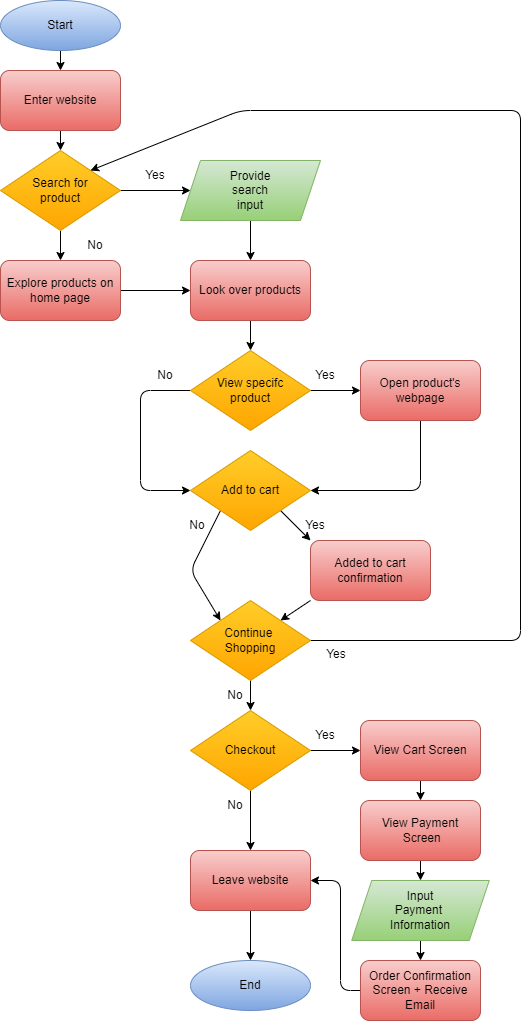

The diagram above was exported from draw.io. Its source (the exported page's mxGraphModel, read from the mxfile embedded in the PNG):
<mxGraphModel dx="1082" dy="1036" grid="1" gridSize="10" guides="1" tooltips="1" connect="1" arrows="1" fold="1" page="1" pageScale="1" pageWidth="850" pageHeight="1100" math="0" shadow="0">
  <root>
    <mxCell id="0" />
    <mxCell id="1" parent="0" />
    <mxCell id="42" style="edgeStyle=none;html=1;exitX=0.5;exitY=1;exitDx=0;exitDy=0;entryX=0.5;entryY=0;entryDx=0;entryDy=0;" edge="1" parent="1" source="2" target="40">
      <mxGeometry relative="1" as="geometry" />
    </mxCell>
    <mxCell id="2" value="Enter website" style="rounded=1;whiteSpace=wrap;html=1;fillColor=#f8cecc;gradientColor=#ea6b66;strokeColor=#b85450;" vertex="1" parent="1">
      <mxGeometry x="40" y="80" width="120" height="60" as="geometry" />
    </mxCell>
    <mxCell id="46" style="edgeStyle=none;html=1;exitX=0.5;exitY=1;exitDx=0;exitDy=0;entryX=0.5;entryY=0;entryDx=0;entryDy=0;" edge="1" parent="1" source="81" target="10">
      <mxGeometry relative="1" as="geometry">
        <mxPoint x="290" y="230" as="sourcePoint" />
      </mxGeometry>
    </mxCell>
    <mxCell id="48" style="edgeStyle=none;html=1;exitX=0.5;exitY=1;exitDx=0;exitDy=0;entryX=0.5;entryY=0;entryDx=0;entryDy=0;" edge="1" parent="1" source="10" target="49">
      <mxGeometry relative="1" as="geometry">
        <mxPoint x="290" y="390" as="targetPoint" />
      </mxGeometry>
    </mxCell>
    <mxCell id="10" value="Look over products" style="rounded=1;whiteSpace=wrap;html=1;fillColor=#f8cecc;gradientColor=#ea6b66;strokeColor=#b85450;" vertex="1" parent="1">
      <mxGeometry x="230" y="270" width="120" height="60" as="geometry" />
    </mxCell>
    <mxCell id="47" style="edgeStyle=none;html=1;exitX=1;exitY=0.5;exitDx=0;exitDy=0;entryX=0;entryY=0.5;entryDx=0;entryDy=0;" edge="1" parent="1" source="11" target="10">
      <mxGeometry relative="1" as="geometry" />
    </mxCell>
    <mxCell id="11" value="Explore products on home page" style="rounded=1;whiteSpace=wrap;html=1;fillColor=#f8cecc;gradientColor=#ea6b66;strokeColor=#b85450;" vertex="1" parent="1">
      <mxGeometry x="40" y="270" width="120" height="60" as="geometry" />
    </mxCell>
    <mxCell id="21" style="edgeStyle=none;html=1;exitX=0.5;exitY=1;exitDx=0;exitDy=0;entryX=0.5;entryY=0;entryDx=0;entryDy=0;" edge="1" parent="1" source="52" target="2">
      <mxGeometry relative="1" as="geometry">
        <mxPoint x="100" y="60" as="sourcePoint" />
      </mxGeometry>
    </mxCell>
    <mxCell id="65" style="edgeStyle=none;html=1;exitX=0;exitY=1;exitDx=0;exitDy=0;entryX=1;entryY=0;entryDx=0;entryDy=0;" edge="1" parent="1" source="16" target="64">
      <mxGeometry relative="1" as="geometry" />
    </mxCell>
    <mxCell id="16" value="Added to cart confirmation" style="rounded=1;whiteSpace=wrap;html=1;fillColor=#f8cecc;gradientColor=#ea6b66;strokeColor=#b85450;" vertex="1" parent="1">
      <mxGeometry x="350" y="550" width="120" height="60" as="geometry" />
    </mxCell>
    <mxCell id="60" style="edgeStyle=none;html=1;exitX=0.5;exitY=1;exitDx=0;exitDy=0;entryX=1;entryY=0.5;entryDx=0;entryDy=0;" edge="1" parent="1" source="17" target="53">
      <mxGeometry relative="1" as="geometry">
        <Array as="points">
          <mxPoint x="460" y="500" />
        </Array>
      </mxGeometry>
    </mxCell>
    <mxCell id="17" value="Open product's webpage" style="rounded=1;whiteSpace=wrap;html=1;fillColor=#f8cecc;gradientColor=#ea6b66;strokeColor=#b85450;" vertex="1" parent="1">
      <mxGeometry x="400" y="370" width="120" height="60" as="geometry" />
    </mxCell>
    <mxCell id="38" value="Yes" style="rounded=1;whiteSpace=wrap;html=1;fillColor=none;strokeColor=none;" vertex="1" parent="1">
      <mxGeometry x="160" y="170" width="70" height="30" as="geometry" />
    </mxCell>
    <mxCell id="43" style="edgeStyle=none;html=1;exitX=1;exitY=0.5;exitDx=0;exitDy=0;entryX=0;entryY=0.5;entryDx=0;entryDy=0;" edge="1" parent="1" source="40" target="81">
      <mxGeometry relative="1" as="geometry">
        <mxPoint x="230" y="200" as="targetPoint" />
      </mxGeometry>
    </mxCell>
    <mxCell id="44" style="edgeStyle=none;html=1;exitX=0.5;exitY=1;exitDx=0;exitDy=0;entryX=0.5;entryY=0;entryDx=0;entryDy=0;" edge="1" parent="1" source="40" target="11">
      <mxGeometry relative="1" as="geometry" />
    </mxCell>
    <mxCell id="40" value="&lt;font face=&quot;helvetica&quot;&gt;Search for&lt;br&gt;product&lt;br&gt;&lt;/font&gt;" style="rhombus;whiteSpace=wrap;html=1;fillColor=#ffcd28;gradientColor=#ffa500;strokeColor=#d79b00;" vertex="1" parent="1">
      <mxGeometry x="40" y="160" width="120" height="80" as="geometry" />
    </mxCell>
    <mxCell id="45" value="No" style="rounded=1;whiteSpace=wrap;html=1;fillColor=none;strokeColor=none;" vertex="1" parent="1">
      <mxGeometry x="100" y="240" width="70" height="30" as="geometry" />
    </mxCell>
    <mxCell id="56" style="edgeStyle=none;html=1;exitX=0;exitY=0.5;exitDx=0;exitDy=0;entryX=0;entryY=0.5;entryDx=0;entryDy=0;" edge="1" parent="1" source="49" target="53">
      <mxGeometry relative="1" as="geometry">
        <Array as="points">
          <mxPoint x="180" y="400" />
          <mxPoint x="180" y="500" />
        </Array>
      </mxGeometry>
    </mxCell>
    <mxCell id="59" style="edgeStyle=none;html=1;exitX=1;exitY=0.5;exitDx=0;exitDy=0;entryX=0;entryY=0.5;entryDx=0;entryDy=0;" edge="1" parent="1" source="49" target="17">
      <mxGeometry relative="1" as="geometry" />
    </mxCell>
    <mxCell id="49" value="&lt;font face=&quot;helvetica&quot;&gt;View specifc&lt;br&gt;&lt;/font&gt;product" style="rhombus;whiteSpace=wrap;html=1;fillColor=#ffcd28;strokeColor=#d79b00;gradientColor=#ffa500;" vertex="1" parent="1">
      <mxGeometry x="230" y="360" width="120" height="80" as="geometry" />
    </mxCell>
    <mxCell id="50" value="Yes" style="rounded=1;whiteSpace=wrap;html=1;fillColor=none;strokeColor=none;" vertex="1" parent="1">
      <mxGeometry x="330" y="370" width="70" height="30" as="geometry" />
    </mxCell>
    <mxCell id="51" value="No" style="rounded=1;whiteSpace=wrap;html=1;fillColor=none;strokeColor=none;" vertex="1" parent="1">
      <mxGeometry x="170" y="370" width="70" height="30" as="geometry" />
    </mxCell>
    <mxCell id="52" value="Start" style="ellipse;whiteSpace=wrap;html=1;fillColor=#dae8fc;gradientColor=#7ea6e0;strokeColor=#6c8ebf;" vertex="1" parent="1">
      <mxGeometry x="40" y="10" width="120" height="50" as="geometry" />
    </mxCell>
    <mxCell id="61" style="edgeStyle=none;html=1;exitX=0;exitY=1;exitDx=0;exitDy=0;entryX=0;entryY=0;entryDx=0;entryDy=0;" edge="1" parent="1" source="53" target="64">
      <mxGeometry relative="1" as="geometry">
        <mxPoint x="230" y="600" as="targetPoint" />
        <Array as="points">
          <mxPoint x="230" y="580" />
        </Array>
      </mxGeometry>
    </mxCell>
    <mxCell id="62" style="edgeStyle=none;html=1;exitX=1;exitY=1;exitDx=0;exitDy=0;entryX=0;entryY=0;entryDx=0;entryDy=0;" edge="1" parent="1" source="53" target="16">
      <mxGeometry relative="1" as="geometry">
        <mxPoint x="370" y="600" as="targetPoint" />
      </mxGeometry>
    </mxCell>
    <mxCell id="53" value="&lt;font face=&quot;helvetica&quot;&gt;Add to cart&lt;/font&gt;" style="rhombus;whiteSpace=wrap;html=1;fillColor=#ffcd28;strokeColor=#d79b00;gradientColor=#ffa500;" vertex="1" parent="1">
      <mxGeometry x="230" y="460" width="120" height="80" as="geometry" />
    </mxCell>
    <mxCell id="54" value="No" style="rounded=1;whiteSpace=wrap;html=1;fillColor=none;strokeColor=none;" vertex="1" parent="1">
      <mxGeometry x="202" y="520" width="70" height="30" as="geometry" />
    </mxCell>
    <mxCell id="55" value="Yes" style="rounded=1;whiteSpace=wrap;html=1;fillColor=none;strokeColor=none;" vertex="1" parent="1">
      <mxGeometry x="320" y="520" width="70" height="30" as="geometry" />
    </mxCell>
    <mxCell id="67" style="edgeStyle=none;html=1;exitX=1;exitY=0.5;exitDx=0;exitDy=0;entryX=1;entryY=0;entryDx=0;entryDy=0;" edge="1" parent="1" source="64" target="40">
      <mxGeometry relative="1" as="geometry">
        <mxPoint x="370" y="780" as="targetPoint" />
        <Array as="points">
          <mxPoint x="560" y="650" />
          <mxPoint x="560" y="120" />
          <mxPoint x="280" y="120" />
        </Array>
      </mxGeometry>
    </mxCell>
    <mxCell id="70" style="edgeStyle=none;html=1;exitX=0.5;exitY=1;exitDx=0;exitDy=0;entryX=0.5;entryY=0;entryDx=0;entryDy=0;" edge="1" parent="1" source="64" target="69">
      <mxGeometry relative="1" as="geometry" />
    </mxCell>
    <mxCell id="64" value="&lt;font face=&quot;helvetica&quot;&gt;Continue &lt;br&gt;Shopping&lt;br&gt;&lt;/font&gt;" style="rhombus;whiteSpace=wrap;html=1;fillColor=#ffcd28;strokeColor=#d79b00;gradientColor=#ffa500;" vertex="1" parent="1">
      <mxGeometry x="230" y="610" width="120" height="80" as="geometry" />
    </mxCell>
    <mxCell id="68" value="Yes" style="rounded=1;whiteSpace=wrap;html=1;fillColor=none;strokeColor=none;" vertex="1" parent="1">
      <mxGeometry x="341.25" y="649" width="70" height="30" as="geometry" />
    </mxCell>
    <mxCell id="83" style="edgeStyle=none;html=1;exitX=0.5;exitY=1;exitDx=0;exitDy=0;entryX=0.5;entryY=0;entryDx=0;entryDy=0;" edge="1" parent="1" source="69" target="75">
      <mxGeometry relative="1" as="geometry" />
    </mxCell>
    <mxCell id="91" style="edgeStyle=none;html=1;exitX=1;exitY=0.5;exitDx=0;exitDy=0;entryX=0;entryY=0.5;entryDx=0;entryDy=0;" edge="1" parent="1" source="69" target="77">
      <mxGeometry relative="1" as="geometry" />
    </mxCell>
    <mxCell id="69" value="&lt;font face=&quot;helvetica&quot;&gt;Checkout&lt;br&gt;&lt;/font&gt;" style="rhombus;whiteSpace=wrap;html=1;fillColor=#ffcd28;strokeColor=#d79b00;gradientColor=#ffa500;" vertex="1" parent="1">
      <mxGeometry x="230" y="720" width="120" height="80" as="geometry" />
    </mxCell>
    <mxCell id="71" value="No" style="rounded=1;whiteSpace=wrap;html=1;fillColor=none;strokeColor=none;" vertex="1" parent="1">
      <mxGeometry x="240" y="690" width="70" height="30" as="geometry" />
    </mxCell>
    <mxCell id="73" value="Yes" style="rounded=1;whiteSpace=wrap;html=1;fillColor=none;strokeColor=none;" vertex="1" parent="1">
      <mxGeometry x="330" y="730" width="70" height="30" as="geometry" />
    </mxCell>
    <mxCell id="74" value="No" style="rounded=1;whiteSpace=wrap;html=1;fillColor=none;strokeColor=none;" vertex="1" parent="1">
      <mxGeometry x="240" y="800" width="70" height="30" as="geometry" />
    </mxCell>
    <mxCell id="84" style="edgeStyle=none;html=1;exitX=0.5;exitY=1;exitDx=0;exitDy=0;entryX=0.5;entryY=0;entryDx=0;entryDy=0;" edge="1" parent="1" source="75" target="76">
      <mxGeometry relative="1" as="geometry" />
    </mxCell>
    <mxCell id="75" value="Leave website" style="rounded=1;whiteSpace=wrap;html=1;fillColor=#f8cecc;gradientColor=#ea6b66;strokeColor=#b85450;" vertex="1" parent="1">
      <mxGeometry x="230" y="860" width="120" height="60" as="geometry" />
    </mxCell>
    <mxCell id="76" value="End" style="ellipse;whiteSpace=wrap;html=1;fillColor=#dae8fc;gradientColor=#7ea6e0;strokeColor=#6c8ebf;" vertex="1" parent="1">
      <mxGeometry x="230" y="970" width="120" height="50" as="geometry" />
    </mxCell>
    <mxCell id="90" style="edgeStyle=none;html=1;exitX=0.5;exitY=1;exitDx=0;exitDy=0;entryX=0.5;entryY=0;entryDx=0;entryDy=0;" edge="1" parent="1" source="77" target="78">
      <mxGeometry relative="1" as="geometry" />
    </mxCell>
    <mxCell id="77" value="View Cart Screen" style="rounded=1;whiteSpace=wrap;html=1;fillColor=#f8cecc;gradientColor=#ea6b66;strokeColor=#b85450;" vertex="1" parent="1">
      <mxGeometry x="400" y="730" width="120" height="60" as="geometry" />
    </mxCell>
    <mxCell id="89" style="edgeStyle=none;html=1;exitX=0.5;exitY=1;exitDx=0;exitDy=0;entryX=0.5;entryY=0;entryDx=0;entryDy=0;" edge="1" parent="1" source="78" target="80">
      <mxGeometry relative="1" as="geometry" />
    </mxCell>
    <mxCell id="78" value="View Payment&lt;br&gt;&amp;nbsp;Screen" style="rounded=1;whiteSpace=wrap;html=1;fillColor=#f8cecc;gradientColor=#ea6b66;strokeColor=#b85450;" vertex="1" parent="1">
      <mxGeometry x="400" y="810" width="120" height="60" as="geometry" />
    </mxCell>
    <mxCell id="86" style="edgeStyle=none;html=1;exitX=0.5;exitY=1;exitDx=0;exitDy=0;entryX=0.5;entryY=0;entryDx=0;entryDy=0;" edge="1" parent="1" source="80" target="82">
      <mxGeometry relative="1" as="geometry" />
    </mxCell>
    <mxCell id="80" value="Input&lt;br&gt;Payment &lt;br&gt;Information" style="shape=parallelogram;perimeter=parallelogramPerimeter;whiteSpace=wrap;html=1;fixedSize=1;fillColor=#d5e8d4;gradientColor=#97d077;strokeColor=#82b366;" vertex="1" parent="1">
      <mxGeometry x="391.25" y="890" width="137.5" height="60" as="geometry" />
    </mxCell>
    <mxCell id="81" value="Provide&lt;br&gt;search&lt;br&gt;input" style="shape=parallelogram;perimeter=parallelogramPerimeter;whiteSpace=wrap;html=1;fixedSize=1;fillColor=#d5e8d4;gradientColor=#97d077;strokeColor=#82b366;" vertex="1" parent="1">
      <mxGeometry x="220" y="170" width="140" height="60" as="geometry" />
    </mxCell>
    <mxCell id="85" style="edgeStyle=none;html=1;exitX=0;exitY=0.5;exitDx=0;exitDy=0;entryX=1;entryY=0.5;entryDx=0;entryDy=0;" edge="1" parent="1" source="82" target="75">
      <mxGeometry relative="1" as="geometry">
        <Array as="points">
          <mxPoint x="380" y="1000" />
          <mxPoint x="380" y="890" />
        </Array>
      </mxGeometry>
    </mxCell>
    <mxCell id="82" value="Order Confirmation&lt;br&gt;Screen + Receive&lt;br&gt;Email" style="rounded=1;whiteSpace=wrap;html=1;fillColor=#f8cecc;gradientColor=#ea6b66;strokeColor=#b85450;" vertex="1" parent="1">
      <mxGeometry x="400" y="970" width="120" height="60" as="geometry" />
    </mxCell>
  </root>
</mxGraphModel>